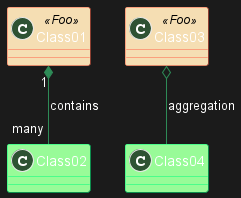

The diagram above was rendered by PlantUML. Its source (embedded in the PNG):
@startuml

skinparam class {
BackgroundColor PaleGreen
ArrowColor SeaGreen
BorderColor SpringGreen
BackgroundColor<<Foo>> Wheat
BorderColor<<Foo>> Tomato
}
skinparam stereotypeCBackgroundColor YellowGreen
skinparam stereotypeCBackgroundColor<< Foo >> DimGray

class Class01 <<Foo>>
class Class03 <<Foo>>
Class01 "1" *-- "many" Class02 : contains

Class03 o-- Class04 : aggregation

@enduml